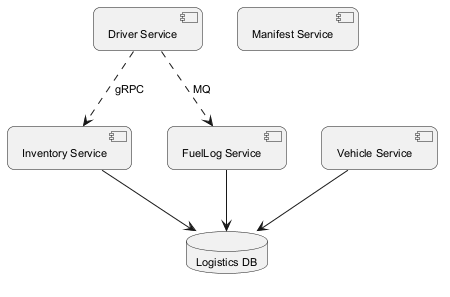

The diagram above was rendered by PlantUML. Its source (embedded in the PNG):
@startuml
skinparam backgroundColor #FFFFFF
skinparam roundCorner 15
skinparam defaultFontSize 11
component "Driver Service" as C_DriverService
component "Manifest Service" as C_ManifestService
component "Inventory Service" as C_InventoryService
component "Vehicle Service" as C_VehicleService
component "FuelLog Service" as C_FuelLogService
database "Logistics DB" as DB_logistics
C_InventoryService --> DB_logistics
C_VehicleService --> DB_logistics
C_FuelLogService --> DB_logistics
C_DriverService ..> C_FuelLogService : MQ
C_DriverService ..> C_InventoryService : gRPC
@enduml